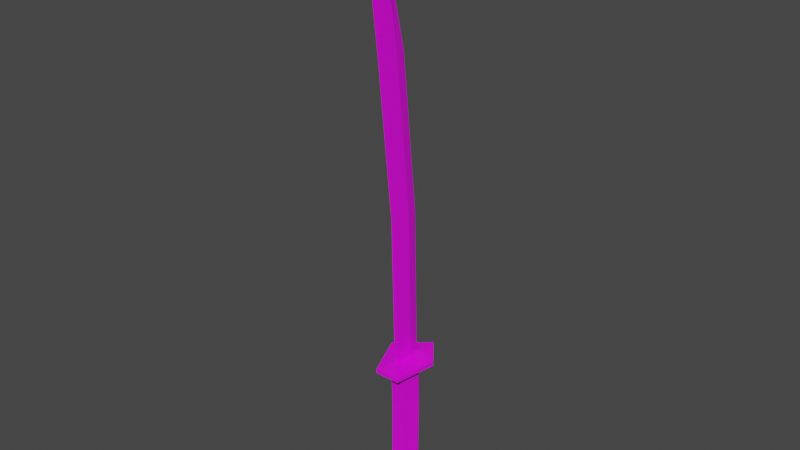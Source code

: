 # Source: katana.blend  (saved by Blender 3.3.6; exported with 4.5.12 LTS)
import bpy
from mathutils import Matrix  # noqa: F401  (used for matrix-valued properties, if any)

bpy.ops.wm.read_factory_settings(use_empty=True)
scene = bpy.context.scene
scene.name = 'Scene'

# ---- collections
col_collection = bpy.data.collections.new('Collection'); scene.collection.children.link(col_collection)

# ---- images (referenced by path relative to the original .blend; pixels are not part of the script)
import os
ASSET_DIR = os.environ.get("B2B_ASSET_DIR", "")  # directory of the original .blend (textures are referenced by path, not embedded)
HERE = os.path.dirname(os.path.abspath(__file__))  # packed textures are extracted next to this script under _unpacked/

def load_image(name, relpath, width, height, colorspace="sRGB"):
    """Load a texture the original file referenced (path relative to the .blend, or extracted next to this script)."""
    p = next((c for c in (os.path.join(HERE, relpath), os.path.join(ASSET_DIR, relpath)) if relpath and os.path.exists(c)), "")
    if p:
        img = bpy.data.images.load(p, check_existing=True)
        img.name = name
    else:  # same state as the original file: an image datablock whose file is absent (Cycles renders it pink)
        img = bpy.data.images.new(name, width, height)
        img.source = "FILE"
        img.filepath = "//" + (relpath or name)
    img.colorspace_settings.name = colorspace
    return img
img_metal_png = load_image('metal.png', 'metal.png', 1024, 1024, 'sRGB')
img_rubber_png = load_image('rubber.png', 'rubber.png', 1024, 1024, 'sRGB')

# ---- materials (node trees are filled in below, after node groups)
mat_material = bpy.data.materials.new('Material')
mat_material.alpha_threshold = 0.0
mat_material.use_transparent_shadow = False
mat_material.roughness = 0.5
mat_material.line_color = (0.0, 0.0, 0.0, 1.0)
mat_material_001 = bpy.data.materials.new('Material.001')
mat_material_001.use_transparent_shadow = False

# ---- material node trees
mat_material.use_nodes = True; mat_material.node_tree.nodes.clear()
_N = mat_material.node_tree.nodes; _L = mat_material.node_tree.links
n0 = _N.new('ShaderNodeOutputMaterial'); n0.name = 'Material Output'; n0.location = (300, 300)
n1 = _N.new('ShaderNodeBsdfPrincipled'); n1.name = 'Principled BSDF'; n1.location = (10, 300)
n1.distribution = 'GGX'
n1.subsurface_method = 'RANDOM_WALK_SKIN'
n1.inputs[3].default_value = 1.45
n1.inputs[27].default_value = (0.0, 0.0, 0.0, 1.0)
n1.inputs[28].default_value = 1.0
n2 = _N.new('ShaderNodeTexImage'); n2.name = 'Image Texture'; n2.location = (-280, 280)
n2.image = img_metal_png
_L.new(n1.outputs[0], n0.inputs[0])
_L.new(n2.outputs[0], n1.inputs[0])
n0.is_active_output = True
mat_material_001.use_nodes = True; mat_material_001.node_tree.nodes.clear()
_N = mat_material_001.node_tree.nodes; _L = mat_material_001.node_tree.links
n0 = _N.new('ShaderNodeBsdfPrincipled'); n0.name = 'Principled BSDF'; n0.location = (10, 300)
n0.distribution = 'GGX'
n0.subsurface_method = 'RANDOM_WALK_SKIN'
n0.inputs[3].default_value = 1.45
n0.inputs[27].default_value = (0.0, 0.0, 0.0, 1.0)
n0.inputs[28].default_value = 1.0
n1 = _N.new('ShaderNodeOutputMaterial'); n1.name = 'Material Output'; n1.location = (300, 300)
n2 = _N.new('ShaderNodeTexImage'); n2.name = 'Image Texture'; n2.location = (-280, 280)
n2.image = img_rubber_png
_L.new(n0.outputs[0], n1.inputs[0])
_L.new(n2.outputs[0], n0.inputs[0])
n1.is_active_output = True

# ---- world
world_world = bpy.data.worlds.new('World'); scene.world = world_world
world_world.use_nodes = True; world_world.node_tree.nodes.clear()
_N = world_world.node_tree.nodes; _L = world_world.node_tree.links
n0 = _N.new('ShaderNodeOutputWorld'); n0.name = 'World Output'; n0.location = (300, 300)
n1 = _N.new('ShaderNodeBackground'); n1.name = 'Background'; n1.location = (10, 300)
n1.inputs[0].default_value = (0.05088, 0.05088, 0.05088, 1.0)
_L.new(n1.outputs[0], n0.inputs[0])
n0.is_active_output = True
world_world.color = (0.05088, 0.05088, 0.05088)
world_world.use_sun_shadow = False
world_world.sun_shadow_jitter_overblur = 0.0

# ---- meshes
me_cylinder = bpy.data.meshes.new('Cylinder')
me_cylinder.from_pydata([(0.08641, 1.0, -1.0), (0.08641, 1.0, 1.0), (0.6192, 0.309, -1.0), (0.6192, 0.309, 1.0), (0.4157, -0.809, -1.0), (0.4157, -0.809, 1.0), (-0.2429, -0.809, -1.0), (-0.2429, -0.809, 1.0), (-0.9511, 0.309, -1.0), (-0.9511, 0.309, 1.0), (0.03989, 1.104, -0.3208), (0.5727, 0.4129, -0.3208), (0.3692, -0.7051, -0.3208), (-0.2894, -0.7051, -0.3208), (-1.034, 0.4129, -0.3208), (0.04043, 1.123, 0.3984), (0.5733, 0.4319, 0.3984), (0.3697, -0.6862, 0.3984), (-0.2889, -0.6862, 0.3984), (-1.033, 0.4319, 0.3984), (1.314, 0.648, 1.06), (0.1971, 2.097, 1.06), (0.8877, -1.696, 1.06), (-0.4934, -1.696, 1.06), (-1.464, 0.648, 1.06), (1.314, 0.648, 1.127), (0.1971, 2.097, 1.127), (0.8877, -1.696, 1.127), (-0.4934, -1.696, 1.127), (-1.464, 0.648, 1.127), (0.151, 0.2838, 1.151), (0.01183, 0.9185, 1.151), (0.09782, -0.7431, 1.151), (-0.07415, -0.7431, 1.151), (-0.2591, 0.2838, 1.151), (0.151, -1.74, 7.473), (0.01183, -1.105, 6.852), (0.09782, -2.767, 7.837), (-0.07415, -2.767, 7.837), (-0.2591, -1.74, 7.473), (-0.07415, -1.828, 5.727), (-0.2591, -0.8014, 5.727), (0.151, -0.8014, 5.727), (0.09782, -1.828, 5.727), (0.01183, -0.1667, 5.727), (-0.2591, 0.06046, 3.439), (0.09782, -0.9665, 3.439), (0.01183, 0.6951, 3.439), (-0.07415, -0.9665, 3.439), (0.151, 0.06046, 3.439), (0.02779, 0.4193, -1.226), (0.2512, 0.1296, -1.226), (0.1659, -0.3392, -1.226), (-0.1103, -0.3392, -1.226), (-0.4072, 0.1296, -1.226)], [], [(15, 1, 3, 16), (16, 3, 5, 17), (17, 5, 7, 18), (3, 1, 21, 20), (18, 7, 9, 19), (19, 9, 1, 15), (2, 4, 52, 51), (8, 14, 10, 0), (6, 13, 14, 8), (4, 12, 13, 6), (2, 11, 12, 4), (0, 10, 11, 2), (14, 19, 15, 10), (13, 18, 19, 14), (12, 17, 18, 13), (11, 16, 17, 12), (10, 15, 16, 11), (21, 24, 29, 26), (7, 5, 22, 23), (9, 7, 23, 24), (5, 3, 20, 22), (1, 9, 24, 21), (25, 26, 31, 30), (23, 22, 27, 28), (20, 21, 26, 25), (24, 23, 28, 29), (22, 20, 25, 27), (41, 40, 38, 39), (29, 28, 33, 34), (27, 25, 30, 32), (26, 29, 34, 31), (28, 27, 32, 33), (43, 42, 35, 37), (44, 41, 39, 36), (40, 43, 37, 38), (42, 44, 36, 35), (49, 47, 44, 42), (48, 46, 43, 40), (47, 45, 41, 44), (46, 49, 42, 43), (45, 48, 40, 41), (34, 33, 48, 45), (32, 30, 49, 46), (31, 34, 45, 47), (33, 32, 46, 48), (30, 31, 47, 49), (37, 35, 39, 38), (36, 39, 35), (50, 51, 52, 53, 54), (8, 0, 50, 54), (0, 2, 51, 50), (4, 6, 53, 52), (6, 8, 54, 53)])
me_cylinder.polygons.foreach_set('material_index', [1, 1, 1, 1, 1, 1, 1, 1, 1, 1, 1, 1, 1, 1, 1, 1, 1, 1, 1, 1, 1, 1, 1, 1, 1, 1, 1, 0, 1, 1, 1, 1, 0, 0, 0, 0, 0, 0, 0, 0, 0, 0, 0, 0, 0, 0, 0, 0, 1, 1, 1, 1, 1])
_uv = me_cylinder.uv_layers.new(name='UVMap')
_uv.uv.foreach_set('vector', [0.4299, 0.3884, 0.4064, 0.5001, 0.2444, 0.4999, 0.2678, 0.3882, 0.2678, 0.3882, 0.2444, 0.4999, 0.103, 0.5001, 0.1265, 0.3884, 0.6906, 0.3895, 0.6992, 0.5015, 0.5768, 0.5015, 0.5683, 0.3895, -0.07881, 0.2432, 0.98, -0.6834, 0.691, 0.358, 0.4902, 0.3996, 0.5683, 0.3895, 0.5768, 0.5015, 0.4453, 0.4999, 0.4301, 0.388, 0.1051, 0.6121, 0.1054, 0.5001, 0.3369, 0.5001, 0.3422, 0.612, 0.2449, 0.1284, 0.1036, 0.1287, 0.1036, 0.1287, 0.2449, 0.1284, 0.1054, 0.8716, 0.103, 0.7456, 0.3402, 0.7456, 0.3369, 0.8716, 0.5768, 0.13, 0.5682, 0.256, 0.4299, 0.2544, 0.4453, 0.1284, 0.6992, 0.13, 0.6905, 0.256, 0.5682, 0.256, 0.5768, 0.13, 0.2449, 0.1284, 0.2653, 0.2546, 0.1239, 0.2548, 0.1036, 0.1287, 0.407, 0.1287, 0.4274, 0.2548, 0.2653, 0.2546, 0.2449, 0.1284, 0.103, 0.7456, 0.1051, 0.6121, 0.3422, 0.612, 0.3402, 0.7456, 0.5682, 0.256, 0.5683, 0.3895, 0.4301, 0.388, 0.4299, 0.2544, 0.6905, 0.256, 0.6906, 0.3895, 0.5683, 0.3895, 0.5682, 0.256, 0.2653, 0.2546, 0.2678, 0.3882, 0.1265, 0.3884, 0.1239, 0.2548, 0.4274, 0.2548, 0.4299, 0.3884, 0.2678, 0.3882, 0.2653, 0.2546, 0.691, 0.358, 0.824, 0.4951, 0.8136, 0.4958, 0.689, 0.3661, 0.98, 1.442, -0.3978, 1.683, 0.5359, 0.6989, 0.677, 0.7454, 0.9713, 0.6606, 0.98, 1.442, 0.677, 0.7454, 0.824, 0.4951, -0.3978, 1.683, -0.07881, 0.2432, 0.4902, 0.3996, 0.5359, 0.6989, 0.98, -0.6834, 0.9713, 0.6606, 0.824, 0.4951, 0.691, 0.358, 0.502, 0.4073, 0.689, 0.3661, 0.6727, 0.4451, 0.6414, 0.5045, 0.677, 0.7454, 0.5359, 0.6989, 0.5438, 0.6925, 0.6728, 0.7347, 0.4902, 0.3996, 0.691, 0.358, 0.689, 0.3661, 0.502, 0.4073, 0.824, 0.4951, 0.677, 0.7454, 0.6728, 0.7347, 0.8136, 0.4958, 0.5359, 0.6989, 0.4902, 0.3996, 0.502, 0.4073, 0.5438, 0.6925, 0.367, 0.6533, 0.5009, 0.6932, 0.5386, 1.0, 0.4186, 0.9134, 0.8136, 0.4958, 0.6728, 0.7347, 0.6471, 0.6229, 0.6851, 0.514, 0.5438, 0.6925, 0.502, 0.4073, 0.6414, 0.5045, 0.6268, 0.6197, 0.689, 0.3661, 0.8136, 0.4958, 0.6851, 0.514, 0.6727, 0.4451, 0.6728, 0.7347, 0.5438, 0.6925, 0.6268, 0.6197, 0.6471, 0.6229, 0.2346, 0.3068, 0.1044, 0.3469, 0.1567, 0.08679, 0.2728, 0.0, 0.2941, 0.6285, 0.367, 0.6533, 0.4186, 0.9134, 0.3693, 0.809, 0.5386, 0.6286, 0.5616, 0.6286, 0.5616, 0.9353, 0.5386, 0.9353, 0.1044, 0.3469, 0.02159, 0.3714, 0.09782, 0.1909, 0.1567, 0.08679, 0.08284, 0.6736, 0.0, 0.6981, 0.02159, 0.3714, 0.1044, 0.3469, 0.5386, 0.302, 0.5616, 0.302, 0.5616, 0.6286, 0.5386, 0.6286, 0.2728, 0.3018, 0.3457, 0.3267, 0.367, 0.6533, 0.2941, 0.6285, 0.213, 0.6335, 0.08284, 0.6736, 0.1044, 0.3469, 0.2346, 0.3068, 0.3457, 0.3267, 0.4796, 0.3665, 0.5009, 0.6932, 0.367, 0.6533, 0.4047, 0.02482, 0.5386, 0.06466, 0.4796, 0.3665, 0.3457, 0.3267, 0.2728, 0.9353, 0.1426, 0.9754, 0.08284, 0.6736, 0.213, 0.6335, 0.3318, 0.0, 0.4047, 0.02482, 0.3457, 0.3267, 0.2728, 0.3018, 0.5386, 0.0, 0.5616, 0.0, 0.5616, 0.302, 0.5386, 0.302, 0.1426, 0.9754, 0.0598, 0.9999, 0.0, 0.6981, 0.08284, 0.6736, 0.5862, 0.0, 0.6158, 0.1396, 0.5616, 0.1483, 0.5635, 0.003647, 0.6158, 0.2572, 0.5616, 0.1483, 0.6158, 0.1396, 0.4411, 0.815, 0.4299, 0.6533, 0.5765, 0.5015, 0.6783, 0.5693, 0.6726, 0.815, 0.1054, 0.8716, 0.3369, 0.8716, 0.3369, 0.8716, 0.1054, 0.8716, 0.407, 0.1287, 0.2449, 0.1284, 0.2449, 0.1284, 0.407, 0.1287, 0.6992, 0.13, 0.5768, 0.13, 0.5768, 0.13, 0.6992, 0.13, 0.5768, 0.13, 0.4453, 0.1284, 0.4453, 0.1284, 0.5768, 0.13])
me_cylinder.materials.append(mat_material)
me_cylinder.materials.append(mat_material_001)
me_cylinder.update()

# ---- objects
ob_cylinder = bpy.data.objects.new('Cylinder', me_cylinder)

# ---- transforms, parenting, visibility, modifiers, constraints
ob_cylinder.location = (0.0, 0.0, 0.0)
ob_cylinder.scale = (0.1055, 0.1055, 0.3771)

# ---- collection membership
col_collection.objects.link(ob_cylinder)

# ---- scene / render settings (as saved in the file)
scene.frame_start = 1; scene.frame_end = 250; scene.frame_set(1)
scene.render.engine = 'BLENDER_EEVEE_NEXT'
scene.cycles.sampling_pattern = 'TABULATED_SOBOL'
scene.cycles.use_light_tree = False
scene.view_settings.view_transform = 'Filmic'
bpy.context.view_layer.update()

# ---- added for rendering (the .blend has no active camera and no usable light): camera, sun
cam_auto = bpy.data.cameras.new('AutoCamera')
cam_auto.lens = 50.0
cam_auto.sensor_width = 36.0
cam_auto.clip_end = 1000.0
ob_auto_camera = bpy.data.objects.new('AutoCamera', cam_auto)
scene.collection.objects.link(ob_auto_camera)
ob_auto_camera.location = (3.20107, -3.88607, 3.81368)
ob_auto_camera.rotation_euler = (1.09748, -7.21219e-08, 0.694738)
scene.camera = ob_auto_camera
light_auto_sun = bpy.data.lights.new('AutoSun', 'SUN')
light_auto_sun.energy = 3.0
light_auto_sun.angle = 0.0523599
ob_auto_sun = bpy.data.objects.new('AutoSun', light_auto_sun)
scene.collection.objects.link(ob_auto_sun)
ob_auto_sun.rotation_euler = (0.872665, 0.174533, 0.523599)
bpy.context.view_layer.update()
